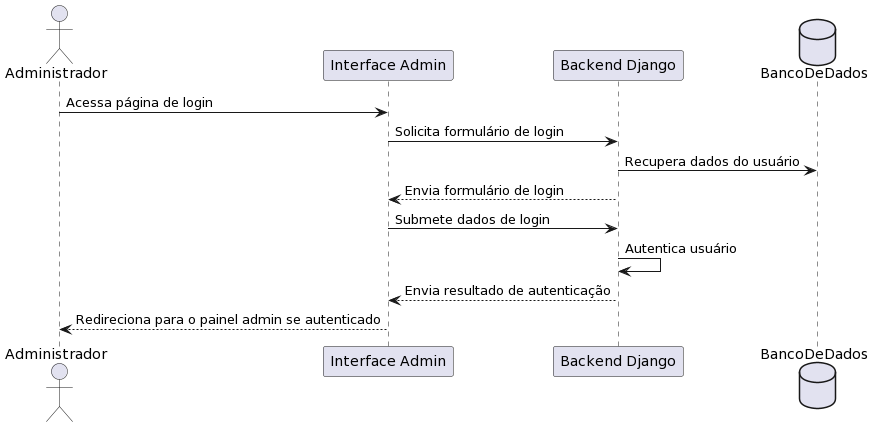

The diagram above was rendered by PlantUML. Its source (embedded in the PNG):
@startuml
actor Administrador

participant "Interface Admin" as InterfaceAdmin
participant "Backend Django" as BackendDjango
database BancoDeDados

Administrador -> InterfaceAdmin: Acessa página de login
InterfaceAdmin -> BackendDjango: Solicita formulário de login
BackendDjango -> BancoDeDados: Recupera dados do usuário
BackendDjango --> InterfaceAdmin: Envia formulário de login
InterfaceAdmin -> BackendDjango: Submete dados de login
BackendDjango -> BackendDjango: Autentica usuário
BackendDjango --> InterfaceAdmin: Envia resultado de autenticação
InterfaceAdmin --> Administrador: Redireciona para o painel admin se autenticado
@enduml